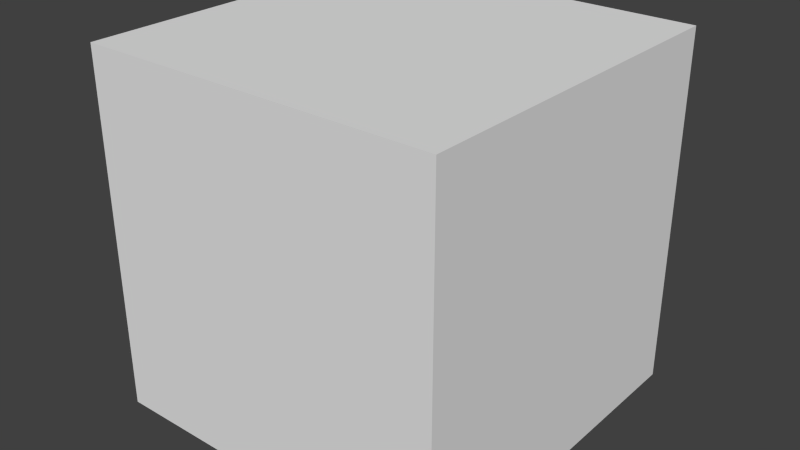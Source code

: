 # Source: new_handle.blend  (saved by Blender 2.76.0; exported with 4.5.12 LTS)
import bpy
from mathutils import Matrix  # noqa: F401  (used for matrix-valued properties, if any)

bpy.ops.wm.read_factory_settings(use_empty=True)
scene = bpy.context.scene
scene.name = 'Scene'

# ---- collections
col_collection_1 = bpy.data.collections.new('Collection 1'); scene.collection.children.link(col_collection_1)

# ---- world
world_world = bpy.data.worlds.new('World'); scene.world = world_world
world_world.color = (0.05088, 0.05088, 0.05088)
world_world.use_sun_shadow = False
world_world.sun_shadow_jitter_overblur = 0.0
world_world.cycles.sampling_method = 'MANUAL'
world_world.cycles.sample_map_resolution = 256

# ---- meshes
me_cube = bpy.data.meshes.new('Cube')
me_cube.from_pydata([(-0.3048, -0.3048, -0.3048), (-0.3048, -0.3048, 0.3048), (-0.3048, 0.3048, -0.3048), (-0.3048, 0.3048, 0.3048), (0.3048, -0.3048, -0.3048), (0.3048, -0.3048, 0.3048), (0.3048, 0.3048, -0.3048), (0.3048, 0.3048, 0.3048)], [], [(1, 3, 2, 0), (3, 7, 6, 2), (7, 5, 4, 6), (5, 1, 0, 4), (0, 2, 6, 4), (5, 7, 3, 1)])
me_cube.materials.append(None)
me_cube.use_remesh_preserve_volume = False
me_cube.use_remesh_preserve_attributes = False
me_cube.use_mirror_vertex_groups = False
me_cube.update()

# ---- objects
ob_new_handle = bpy.data.objects.new('new handle', me_cube)

# ---- transforms, parenting, visibility, modifiers, constraints
ob_new_handle.location = (0.0, -0.3048, 0.0)
ob_new_handle.lineart.crease_threshold = 0.0

# ---- collection membership
col_collection_1.objects.link(ob_new_handle)

# ---- scene / render settings (as saved in the file)
scene.frame_start = 1; scene.frame_end = 250; scene.frame_set(1)
scene.render.engine = 'CYCLES'
scene.render.resolution_percentage = 50
scene.render.dither_intensity = 0.0
scene.cycles.use_denoising = False
scene.cycles.samples = 100
scene.cycles.sampling_pattern = 'TABULATED_SOBOL'
scene.cycles.light_sampling_threshold = 0.0
scene.cycles.use_adaptive_sampling = False
scene.cycles.use_light_tree = False
scene.cycles.caustics_reflective = False
scene.cycles.caustics_refractive = False
scene.cycles.blur_glossy = 0.0
scene.cycles.max_bounces = 6
scene.cycles.pixel_filter_type = 'GAUSSIAN'
scene.cycles.sample_clamp_direct = 1.0
scene.cycles.sample_clamp_indirect = 1.0
scene.view_settings.view_transform = 'Standard'
bpy.context.view_layer.update()

# ---- added for rendering (the .blend has no active camera and no usable light): camera, sun
cam_auto = bpy.data.cameras.new('AutoCamera')
cam_auto.lens = 50.0
cam_auto.sensor_width = 36.0
cam_auto.clip_end = 1000.0
ob_auto_camera = bpy.data.objects.new('AutoCamera', cam_auto)
scene.collection.objects.link(ob_auto_camera)
ob_auto_camera.location = (0.976906, -1.47709, 0.781525)
ob_auto_camera.rotation_euler = (1.09748, -7.21219e-08, 0.694738)
scene.camera = ob_auto_camera
light_auto_sun = bpy.data.lights.new('AutoSun', 'SUN')
light_auto_sun.energy = 3.0
light_auto_sun.angle = 0.0523599
ob_auto_sun = bpy.data.objects.new('AutoSun', light_auto_sun)
scene.collection.objects.link(ob_auto_sun)
ob_auto_sun.rotation_euler = (0.872665, 0.174533, 0.523599)
bpy.context.view_layer.update()
